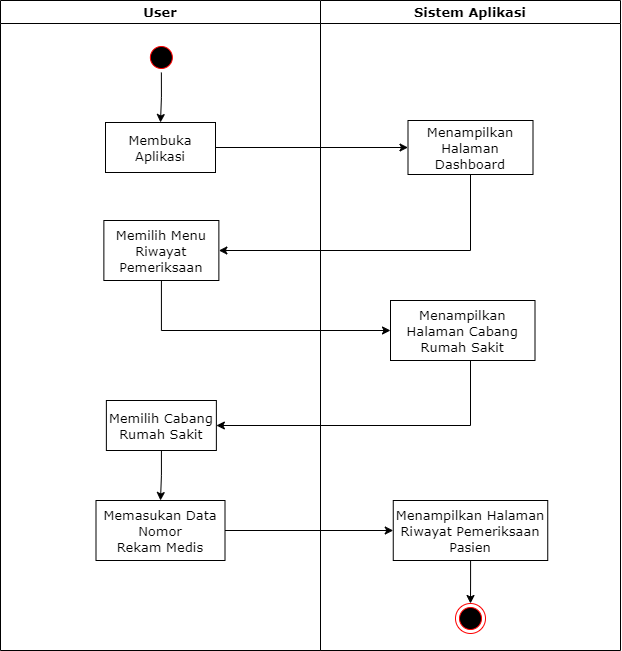

The diagram above was exported from draw.io. Its source (the exported page's mxGraphModel, read from the mxfile embedded in the PNG):
<mxGraphModel dx="-242" dy="320" grid="1" gridSize="10" guides="1" tooltips="1" connect="1" arrows="1" fold="1" page="1" pageScale="1" pageWidth="850" pageHeight="1100" math="0" shadow="0">
  <root>
    <mxCell id="0" />
    <mxCell id="1" parent="0" />
    <mxCell id="mk5DYn7SgqcG0SHoxhzr-1" value="User" style="swimlane;fontSize=13;fontFamily=Verdana;" vertex="1" parent="1">
      <mxGeometry x="960" y="30" width="320" height="650" as="geometry" />
    </mxCell>
    <mxCell id="mk5DYn7SgqcG0SHoxhzr-2" style="edgeStyle=orthogonalEdgeStyle;rounded=0;orthogonalLoop=1;jettySize=auto;html=1;entryX=0.5;entryY=0;entryDx=0;entryDy=0;fontFamily=Verdana;fontSize=13;" edge="1" parent="mk5DYn7SgqcG0SHoxhzr-1" source="mk5DYn7SgqcG0SHoxhzr-3" target="mk5DYn7SgqcG0SHoxhzr-4">
      <mxGeometry relative="1" as="geometry" />
    </mxCell>
    <mxCell id="mk5DYn7SgqcG0SHoxhzr-3" value="" style="ellipse;shape=startState;fillColor=#000000;strokeColor=#ff0000;fontFamily=Verdana;fontSize=13;" vertex="1" parent="mk5DYn7SgqcG0SHoxhzr-1">
      <mxGeometry x="145.87" y="42" width="30" height="30" as="geometry" />
    </mxCell>
    <mxCell id="mk5DYn7SgqcG0SHoxhzr-4" value="Membuka &#10;Aplikasi" style="fontFamily=Verdana;fontSize=13;" vertex="1" parent="mk5DYn7SgqcG0SHoxhzr-1">
      <mxGeometry x="105" y="122" width="110" height="50" as="geometry" />
    </mxCell>
    <mxCell id="mk5DYn7SgqcG0SHoxhzr-5" value="Memilih Menu&#10;Riwayat&#10;Pemeriksaan" style="fontFamily=Verdana;fontSize=13;" vertex="1" parent="mk5DYn7SgqcG0SHoxhzr-1">
      <mxGeometry x="103.37" y="220" width="115" height="60" as="geometry" />
    </mxCell>
    <mxCell id="mk5DYn7SgqcG0SHoxhzr-6" style="edgeStyle=orthogonalEdgeStyle;rounded=0;orthogonalLoop=1;jettySize=auto;html=1;entryX=0.5;entryY=0;entryDx=0;entryDy=0;fontFamily=Verdana;fontSize=13;" edge="1" parent="mk5DYn7SgqcG0SHoxhzr-1" source="mk5DYn7SgqcG0SHoxhzr-7" target="mk5DYn7SgqcG0SHoxhzr-8">
      <mxGeometry relative="1" as="geometry" />
    </mxCell>
    <mxCell id="mk5DYn7SgqcG0SHoxhzr-7" value="Memilih Cabang&#10;Rumah Sakit" style="fontFamily=Verdana;fontSize=13;" vertex="1" parent="mk5DYn7SgqcG0SHoxhzr-1">
      <mxGeometry x="105.87" y="400" width="110" height="50" as="geometry" />
    </mxCell>
    <mxCell id="mk5DYn7SgqcG0SHoxhzr-8" value="Memasukan Data&#10;Nomor &#10;Rekam Medis" style="fontFamily=Verdana;fontSize=13;" vertex="1" parent="mk5DYn7SgqcG0SHoxhzr-1">
      <mxGeometry x="95.49999999999989" y="500" width="129" height="60" as="geometry" />
    </mxCell>
    <mxCell id="mk5DYn7SgqcG0SHoxhzr-9" value="Sistem Aplikasi" style="swimlane;whiteSpace=wrap;fontSize=13;fontFamily=Verdana;" vertex="1" parent="1">
      <mxGeometry x="1280" y="30" width="300" height="650" as="geometry" />
    </mxCell>
    <mxCell id="mk5DYn7SgqcG0SHoxhzr-10" value="" style="ellipse;shape=endState;fillColor=#000000;strokeColor=#ff0000;fontFamily=Verdana;fontSize=13;" vertex="1" parent="mk5DYn7SgqcG0SHoxhzr-9">
      <mxGeometry x="135" y="603" width="30" height="30" as="geometry" />
    </mxCell>
    <mxCell id="mk5DYn7SgqcG0SHoxhzr-11" value="Menampilkan&#10;Halaman&#10;Dashboard" style="fontFamily=Verdana;fontSize=13;" vertex="1" parent="mk5DYn7SgqcG0SHoxhzr-9">
      <mxGeometry x="87.5" y="120" width="125" height="54" as="geometry" />
    </mxCell>
    <mxCell id="mk5DYn7SgqcG0SHoxhzr-12" style="edgeStyle=orthogonalEdgeStyle;rounded=0;orthogonalLoop=1;jettySize=auto;html=1;entryX=0.5;entryY=0;entryDx=0;entryDy=0;fontFamily=Verdana;fontSize=13;" edge="1" parent="mk5DYn7SgqcG0SHoxhzr-9" source="mk5DYn7SgqcG0SHoxhzr-13" target="mk5DYn7SgqcG0SHoxhzr-10">
      <mxGeometry relative="1" as="geometry" />
    </mxCell>
    <mxCell id="mk5DYn7SgqcG0SHoxhzr-13" value="Menampilkan Halaman&#10;Riwayat Pemeriksaan&#10;Pasien" style="fontFamily=Verdana;fontSize=13;" vertex="1" parent="mk5DYn7SgqcG0SHoxhzr-9">
      <mxGeometry x="72.75" y="500" width="154.5" height="60" as="geometry" />
    </mxCell>
    <mxCell id="mk5DYn7SgqcG0SHoxhzr-14" value="Menampilkan&#10;Halaman Cabang &#10;Rumah Sakit" style="fontFamily=Verdana;fontSize=13;" vertex="1" parent="mk5DYn7SgqcG0SHoxhzr-9">
      <mxGeometry x="70" y="300" width="144.5" height="60" as="geometry" />
    </mxCell>
    <mxCell id="mk5DYn7SgqcG0SHoxhzr-15" style="edgeStyle=orthogonalEdgeStyle;rounded=0;orthogonalLoop=1;jettySize=auto;html=1;entryX=0;entryY=0.5;entryDx=0;entryDy=0;fontFamily=Verdana;fontSize=13;" edge="1" parent="1" source="mk5DYn7SgqcG0SHoxhzr-4" target="mk5DYn7SgqcG0SHoxhzr-11">
      <mxGeometry relative="1" as="geometry" />
    </mxCell>
    <mxCell id="mk5DYn7SgqcG0SHoxhzr-16" style="edgeStyle=orthogonalEdgeStyle;rounded=0;orthogonalLoop=1;jettySize=auto;html=1;entryX=1;entryY=0.5;entryDx=0;entryDy=0;fontFamily=Verdana;fontSize=13;" edge="1" parent="1" source="mk5DYn7SgqcG0SHoxhzr-11" target="mk5DYn7SgqcG0SHoxhzr-5">
      <mxGeometry relative="1" as="geometry">
        <Array as="points">
          <mxPoint x="1430" y="280" />
        </Array>
      </mxGeometry>
    </mxCell>
    <mxCell id="mk5DYn7SgqcG0SHoxhzr-17" style="edgeStyle=orthogonalEdgeStyle;rounded=0;orthogonalLoop=1;jettySize=auto;html=1;entryX=0;entryY=0.5;entryDx=0;entryDy=0;fontFamily=Verdana;fontSize=13;" edge="1" parent="1" source="mk5DYn7SgqcG0SHoxhzr-5" target="mk5DYn7SgqcG0SHoxhzr-14">
      <mxGeometry relative="1" as="geometry">
        <Array as="points">
          <mxPoint x="1121" y="360" />
        </Array>
      </mxGeometry>
    </mxCell>
    <mxCell id="mk5DYn7SgqcG0SHoxhzr-18" style="edgeStyle=orthogonalEdgeStyle;rounded=0;orthogonalLoop=1;jettySize=auto;html=1;entryX=1;entryY=0.5;entryDx=0;entryDy=0;fontFamily=Verdana;fontSize=13;" edge="1" parent="1" source="mk5DYn7SgqcG0SHoxhzr-14" target="mk5DYn7SgqcG0SHoxhzr-7">
      <mxGeometry relative="1" as="geometry">
        <Array as="points">
          <mxPoint x="1430" y="455" />
        </Array>
      </mxGeometry>
    </mxCell>
    <mxCell id="mk5DYn7SgqcG0SHoxhzr-19" style="edgeStyle=orthogonalEdgeStyle;rounded=0;orthogonalLoop=1;jettySize=auto;html=1;entryX=0;entryY=0.5;entryDx=0;entryDy=0;fontFamily=Verdana;fontSize=13;" edge="1" parent="1" source="mk5DYn7SgqcG0SHoxhzr-8" target="mk5DYn7SgqcG0SHoxhzr-13">
      <mxGeometry relative="1" as="geometry" />
    </mxCell>
  </root>
</mxGraphModel>